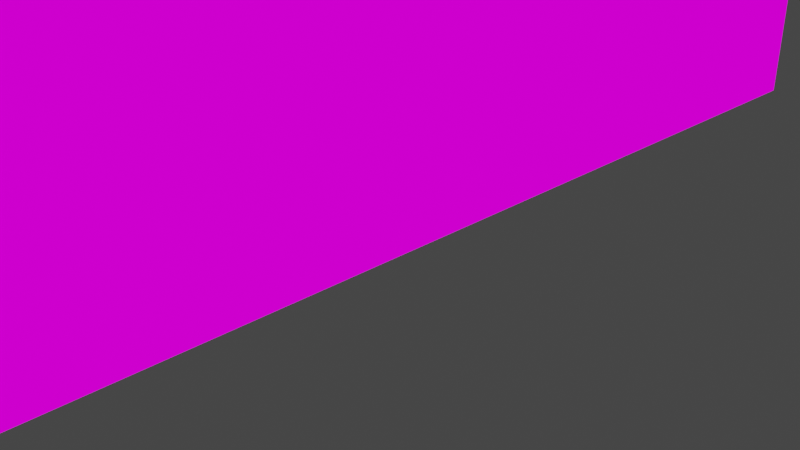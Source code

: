 # Source: basekey1.blend  (saved by Blender 4.0.12; exported with 4.5.12 LTS)
import bpy
from mathutils import Matrix  # noqa: F401  (used for matrix-valued properties, if any)

bpy.ops.wm.read_factory_settings(use_empty=True)
scene = bpy.context.scene
scene.name = 'Scene'

# ---- collections
col_collection = bpy.data.collections.new('Collection'); scene.collection.children.link(col_collection)

# ---- images (referenced by path relative to the original .blend; pixels are not part of the script)
import os
ASSET_DIR = os.environ.get("B2B_ASSET_DIR", "")  # directory of the original .blend (textures are referenced by path, not embedded)
HERE = os.path.dirname(os.path.abspath(__file__))  # packed textures are extracted next to this script under _unpacked/

def load_image(name, relpath, width, height, colorspace="sRGB"):
    """Load a texture the original file referenced (path relative to the .blend, or extracted next to this script)."""
    p = next((c for c in (os.path.join(HERE, relpath), os.path.join(ASSET_DIR, relpath)) if relpath and os.path.exists(c)), "")
    if p:
        img = bpy.data.images.load(p, check_existing=True)
        img.name = name
    else:  # same state as the original file: an image datablock whose file is absent (Cycles renders it pink)
        img = bpy.data.images.new(name, width, height)
        img.source = "FILE"
        img.filepath = "//" + (relpath or name)
    img.colorspace_settings.name = colorspace
    return img
img_cardtexturegold_png = load_image('cardtexturegold.png', 'cardtexturegold.png', 1024, 1024, 'sRGB')

# ---- materials (node trees are filled in below, after node groups)
mat_material = bpy.data.materials.new('Material')
mat_material.use_transparent_shadow = False

# ---- material node trees
mat_material.use_nodes = True; mat_material.node_tree.nodes.clear()
_N = mat_material.node_tree.nodes; _L = mat_material.node_tree.links
n0 = _N.new('ShaderNodeOutputMaterial'); n0.name = 'Material Output'; n0.location = (300, 300)
n1 = _N.new('ShaderNodeEmission'); n1.name = 'Emission'; n1.location = (72, 274)
n2 = _N.new('ShaderNodeTexImage'); n2.name = 'Image Texture'; n2.location = (-214, 277)
n2.image = img_cardtexturegold_png
n2.interpolation = 'Closest'
_L.new(n2.outputs[0], n1.inputs[0])
_L.new(n1.outputs[0], n0.inputs[0])
n0.is_active_output = True

# ---- world
world_world = bpy.data.worlds.new('World'); scene.world = world_world
world_world.use_nodes = True; world_world.node_tree.nodes.clear()
_N = world_world.node_tree.nodes; _L = world_world.node_tree.links
n0 = _N.new('ShaderNodeOutputWorld'); n0.name = 'World Output'; n0.location = (300, 300)
n1 = _N.new('ShaderNodeBackground'); n1.name = 'Background'; n1.location = (10, 300)
n1.inputs[0].default_value = (0.05088, 0.05088, 0.05088, 1.0)
_L.new(n1.outputs[0], n0.inputs[0])
n0.is_active_output = True
world_world.color = (0.05088, 0.05088, 0.05088)
world_world.use_sun_shadow = False
world_world.sun_shadow_jitter_overblur = 0.0

# ---- cameras
cam_camera = bpy.data.cameras.new('Camera')
cam_camera.clip_end = 100.0
cam_camera.ortho_scale = 7.314

# ---- lights
light_light = bpy.data.lights.new('Light', 'POINT')
light_light.transmission_factor = 0.0
light_light.use_soft_falloff = False
light_light.energy = 1000.0
light_light.shadow_soft_size = 0.1
light_light.shadow_maximum_resolution = 0.006
light_light.use_absolute_resolution = True

# ---- meshes
me_b_b_key_007 = bpy.data.meshes.new('b_b_key.007')
me_b_b_key_007.from_pydata([(0.6905, 0.8591, 17.53), (0.6905, 0.8591, 15.83), (0.6905, -3.997, 17.53), (0.6905, -3.997, 15.83), (1.276, 0.8591, 15.83), (1.276, 0.8591, 17.53), (1.276, -3.998, 17.53), (1.276, -3.998, 15.83), (0.7142, 6.01, 0.09141), (0.6956, 6.01, 25.15), (-0.688, 6.01, 25.15), (-0.6919, 6.01, 0.09141), (0.7142, -6.118, 0.09141), (0.6956, -6.118, 25.15), (-0.688, -6.118, 25.15), (-0.6919, -6.118, 0.09141), (-0.6919, 6.01, 11.03), (0.7142, 6.01, 11.03), (-0.6919, -6.118, 11.03), (0.7142, -6.118, 11.03), (-0.6919, -8.835, 0.09141), (0.7142, -8.835, 0.09141), (-0.6919, -8.835, 11.03), (0.7142, -8.835, 11.03), (-0.688, -2.784, 6.743), (-0.688, -2.784, 1.524), (-0.688, 2.673, 6.747), (-0.688, 2.673, 1.525), (-1.274, -2.784, 1.524), (-1.274, -2.784, 6.743), (-1.274, 2.673, 6.747), (-1.274, 2.673, 1.525), (-0.688, -3.389, 16.97), (-0.688, -3.389, 13.01), (-0.688, -0.9631, 16.97), (-0.688, -0.9631, 13.01), (-1.274, -3.389, 13.01), (-1.274, -3.389, 16.97), (-1.274, -0.9631, 16.97), (-1.274, -0.9631, 13.01), (-0.688, -1.571, 21.5), (-0.688, -1.571, 19.76), (-0.688, 3.285, 21.51), (-0.688, 3.285, 19.76), (-1.274, -1.571, 19.76), (-1.274, -1.571, 21.5), (-1.274, 3.285, 21.51), (-1.274, 3.285, 19.76), (0.6905, 0.8562, 13.57), (0.6905, 0.8562, 2.679), (0.6905, -1.57, 13.58), (0.6905, -1.57, 2.68), (1.276, 0.8562, 2.679), (1.276, 0.8562, 13.57), (1.276, -1.571, 13.58), (1.276, -1.571, 2.68)], [], [(3, 1, 4, 7), (7, 4, 5, 6), (2, 3, 7, 6), (0, 2, 6, 5), (1, 0, 5, 4), (17, 8, 11, 16), (14, 13, 9, 10), (12, 15, 11, 8), (11, 15, 18, 16), (13, 19, 17, 9), (9, 17, 16, 10), (13, 14, 18, 19), (17, 19, 12, 8), (16, 18, 14, 10), (22, 20, 21, 23), (23, 21, 12, 19), (21, 20, 15, 12), (23, 19, 18, 22), (20, 22, 18, 15), (27, 25, 28, 31), (31, 28, 29, 30), (26, 27, 31, 30), (24, 26, 30, 29), (25, 24, 29, 28), (35, 33, 36, 39), (39, 36, 37, 38), (34, 35, 39, 38), (32, 34, 38, 37), (33, 32, 37, 36), (43, 41, 44, 47), (47, 44, 45, 46), (42, 43, 47, 46), (40, 42, 46, 45), (41, 40, 45, 44), (51, 49, 52, 55), (55, 52, 53, 54), (50, 51, 55, 54), (48, 50, 54, 53), (49, 48, 53, 52)])
me_b_b_key_007.polygons.foreach_set('material_index', [0, 0, 0, 0, 0, 1, 1, 1, 1, 1, 1, 1, 1, 1, 1, 1, 1, 1, 1, 2, 2, 2, 2, 2, 3, 3, 3, 3, 3, 4, 4, 4, 4, 4, 5, 5, 5, 5, 5])
_uv = me_b_b_key_007.uv_layers.new(name='b_b_key')
_uv.uv.foreach_set('vector', [0.2448, 0.8073, 0.3177, 0.8073, 0.3177, 0.8073, 0.2448, 0.8073, 0.2448, 0.8073, 0.3177, 0.8073, 0.3177, 0.8281, 0.2448, 0.8281, 0.2448, 0.8281, 0.2448, 0.8073, 0.2448, 0.8073, 0.2448, 0.8281, 0.3177, 0.8281, 0.2448, 0.8281, 0.2448, 0.8281, 0.3177, 0.8281, 0.3177, 0.8073, 0.3177, 0.8281, 0.3177, 0.8281, 0.3177, 0.8073, 0.7135, 0.9427, 0.7135, 0.7031, 0.7344, 0.7031, 0.7344, 0.9427, 0.8594, 0.7031, 0.8802, 0.7031, 0.8802, 0.9219, 0.8594, 0.9219, 0.6823, 0.7031, 0.6615, 0.7031, 0.6615, 0.9219, 0.6823, 0.9219, 0.4115, 0.4948, 0.2031, 0.4948, 0.2031, 0.2969, 0.4115, 0.2969, 0.2031, 0.974, 0.2031, 0.7135, 0.4115, 0.7135, 0.4115, 0.974, 0.7656, 0.974, 0.7656, 0.6719, 0.7865, 0.6719, 0.7865, 0.974, 0.974, 0.974, 0.9531, 0.974, 0.9531, 0.6719, 0.974, 0.6719, 0.4115, 0.7135, 0.2031, 0.7135, 0.2031, 0.5156, 0.4115, 0.5156, 0.4115, 0.2969, 0.2031, 0.2969, 0.2031, 0.03646, 0.4115, 0.03646, 0.5677, 0.2135, 0.5677, 0.01562, 0.599, 0.01562, 0.599, 0.2135, 0.474, 0.2865, 0.474, 0.4844, 0.4219, 0.4844, 0.4219, 0.2865, 0.9844, 0.599, 0.9427, 0.599, 0.9427, 0.651, 0.9844, 0.651, 0.7656, 0.6094, 0.7656, 0.6615, 0.724, 0.6615, 0.724, 0.6094, 0.474, 0.9635, 0.474, 0.7656, 0.4219, 0.7656, 0.4219, 0.9635, 0.349, 0.4635, 0.2656, 0.4635, 0.2656, 0.4635, 0.349, 0.4635, 0.349, 0.4635, 0.2656, 0.4635, 0.2656, 0.3802, 0.349, 0.3802, 0.349, 0.3802, 0.349, 0.4635, 0.349, 0.4635, 0.349, 0.3802, 0.2656, 0.3802, 0.349, 0.3802, 0.349, 0.3802, 0.2656, 0.3802, 0.2656, 0.4635, 0.2656, 0.3802, 0.2656, 0.3802, 0.2656, 0.4635, 0.2865, 0.2552, 0.2552, 0.2552, 0.2552, 0.2552, 0.2865, 0.2552, 0.2865, 0.2552, 0.2552, 0.2552, 0.2552, 0.1927, 0.2865, 0.1927, 0.2865, 0.1927, 0.2865, 0.2552, 0.2865, 0.2552, 0.2865, 0.1927, 0.2552, 0.1927, 0.2865, 0.1927, 0.2865, 0.1927, 0.2552, 0.1927, 0.2552, 0.2552, 0.2552, 0.1927, 0.2552, 0.1927, 0.2552, 0.2552, 0.3594, 0.1302, 0.2865, 0.1302, 0.2865, 0.1302, 0.3594, 0.1302, 0.3594, 0.1302, 0.2865, 0.1302, 0.2865, 0.1094, 0.3594, 0.1094, 0.3594, 0.1094, 0.3594, 0.1302, 0.3594, 0.1302, 0.3594, 0.1094, 0.2865, 0.1094, 0.3594, 0.1094, 0.3594, 0.1094, 0.2865, 0.1094, 0.2865, 0.1302, 0.2865, 0.1094, 0.2865, 0.1094, 0.2865, 0.1302, 0.2865, 0.5677, 0.3177, 0.5677, 0.3177, 0.5677, 0.2865, 0.5677, 0.2865, 0.5677, 0.3177, 0.5677, 0.3177, 0.7552, 0.2865, 0.7552, 0.2865, 0.7552, 0.2865, 0.5677, 0.2865, 0.5677, 0.2865, 0.7552, 0.3177, 0.7552, 0.2865, 0.7552, 0.2865, 0.7552, 0.3177, 0.7552, 0.3177, 0.5677, 0.3177, 0.7552, 0.3177, 0.7552, 0.3177, 0.5677])
me_b_b_key_007.materials.append(mat_material)
me_b_b_key_007.materials.append(mat_material)
me_b_b_key_007.materials.append(mat_material)
me_b_b_key_007.materials.append(mat_material)
me_b_b_key_007.materials.append(mat_material)
me_b_b_key_007.materials.append(mat_material)
me_b_b_key_007.use_remesh_fix_poles = True
me_b_b_key_007.use_remesh_preserve_attributes = False
me_b_b_key_007.use_mirror_vertex_groups = False
me_b_b_key_007.update()

# ---- objects
ob_light = bpy.data.objects.new('Light', light_light)
ob_camera = bpy.data.objects.new('Camera', cam_camera)
ob_b_b_key_006 = bpy.data.objects.new('b_b_key.006', me_b_b_key_007)

# ---- transforms, parenting, visibility, modifiers, constraints
ob_light.location = (4.076, 1.005, 5.904)
ob_light.rotation_euler = (0.6503, 0.05522, 1.866)
ob_light.lock_rotations_4d = False
ob_light.empty_display_type = 'ARROWS'
ob_light.color = (0.0, 0.0, 0.0, 0.0)
ob_light.lineart.crease_threshold = 0.0
ob_camera.location = (7.359, -6.926, 4.958)
ob_camera.rotation_euler = (1.109, 0.0, 0.8149)
ob_camera.lock_rotations_4d = False
ob_camera.empty_display_type = 'ARROWS'
ob_camera.color = (0.0, 0.0, 0.0, 0.0)
ob_camera.display_type = 'WIRE'
ob_camera.lineart.crease_threshold = 0.0
ob_b_b_key_006.location = (0.0, 0.0, 0.0)
ob_b_b_key_006.lineart.crease_threshold = 0.0

# ---- collection membership
col_collection.objects.link(ob_light)
col_collection.objects.link(ob_camera)
col_collection.objects.link(ob_b_b_key_006)

# ---- scene / render settings (as saved in the file)
scene.camera = ob_camera
scene.frame_start = 1; scene.frame_end = 250; scene.frame_set(250)
scene.render.engine = 'BLENDER_EEVEE_NEXT'
scene.cycles.use_denoising = False
scene.cycles.samples = 128
scene.cycles.sampling_pattern = 'TABULATED_SOBOL'
scene.cycles.use_adaptive_sampling = False
scene.cycles.use_light_tree = False
scene.view_settings.view_transform = 'Filmic'
bpy.context.view_layer.update()
